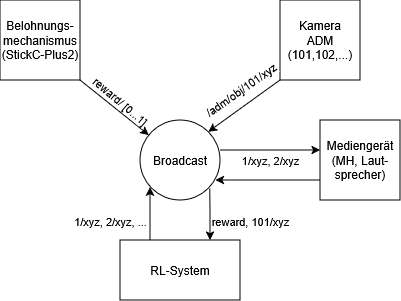

The diagram above was exported from draw.io. Its source (the exported page's mxGraphModel, read from the mxfile embedded in the PNG):
<mxGraphModel dx="815" dy="473" grid="1" gridSize="10" guides="1" tooltips="1" connect="1" arrows="1" fold="1" page="1" pageScale="1" pageWidth="827" pageHeight="1169" math="0" shadow="0">
  <root>
    <mxCell id="0" />
    <mxCell id="1" parent="0" />
    <mxCell id="kJQNMOSJRpLPxQt3ZiVD-1" parent="1" style="ellipse;whiteSpace=wrap;html=1;aspect=fixed;" value="Broadcast" vertex="1">
      <mxGeometry height="80" width="80" x="380" y="320" as="geometry" />
    </mxCell>
    <mxCell id="kJQNMOSJRpLPxQt3ZiVD-2" parent="1" style="rounded=0;whiteSpace=wrap;html=1;" value="RL-System" vertex="1">
      <mxGeometry height="60" width="120" x="360" y="440" as="geometry" />
    </mxCell>
    <mxCell id="kJQNMOSJRpLPxQt3ZiVD-3" parent="1" style="whiteSpace=wrap;html=1;aspect=fixed;" value="&lt;div&gt;Kamera&lt;/div&gt;&lt;div&gt;ADM&lt;/div&gt;&lt;div&gt;(101,102,...)&lt;/div&gt;" vertex="1">
      <mxGeometry height="80" width="80" x="520" y="200" as="geometry" />
    </mxCell>
    <mxCell id="kJQNMOSJRpLPxQt3ZiVD-5" edge="1" parent="1" source="kJQNMOSJRpLPxQt3ZiVD-3" style="endArrow=classic;html=1;rounded=0;exitX=0;exitY=1;exitDx=0;exitDy=0;entryX=1;entryY=0;entryDx=0;entryDy=0;" target="kJQNMOSJRpLPxQt3ZiVD-1" value="">
      <mxGeometry height="50" relative="1" width="50" as="geometry">
        <mxPoint x="453" y="250" as="sourcePoint" />
        <mxPoint x="463" y="320" as="targetPoint" />
      </mxGeometry>
    </mxCell>
    <mxCell id="kJQNMOSJRpLPxQt3ZiVD-6" connectable="0" parent="kJQNMOSJRpLPxQt3ZiVD-5" style="edgeLabel;html=1;align=center;verticalAlign=middle;resizable=0;points=[];rotation=-35;" value="/adm/obj/101/xyz" vertex="1">
      <mxGeometry relative="1" x="-0.0229" y="1" as="geometry">
        <mxPoint x="-5" y="-16" as="offset" />
      </mxGeometry>
    </mxCell>
    <mxCell id="kJQNMOSJRpLPxQt3ZiVD-10" edge="1" parent="1" style="endArrow=classic;html=1;rounded=0;entryX=0.125;entryY=0.838;entryDx=0;entryDy=0;entryPerimeter=0;" target="kJQNMOSJRpLPxQt3ZiVD-1" value="">
      <mxGeometry height="50" relative="1" width="50" as="geometry">
        <mxPoint x="390" y="440" as="sourcePoint" />
        <mxPoint x="440" y="390" as="targetPoint" />
      </mxGeometry>
    </mxCell>
    <mxCell id="kJQNMOSJRpLPxQt3ZiVD-13" connectable="0" parent="kJQNMOSJRpLPxQt3ZiVD-10" style="edgeLabel;html=1;align=center;verticalAlign=middle;resizable=0;points=[];" value="1/xyz, 2/xyz, ..." vertex="1">
      <mxGeometry relative="1" x="-0.063" as="geometry">
        <mxPoint x="-40" y="5" as="offset" />
      </mxGeometry>
    </mxCell>
    <mxCell id="kJQNMOSJRpLPxQt3ZiVD-11" edge="1" parent="1" source="kJQNMOSJRpLPxQt3ZiVD-1" style="endArrow=classic;html=1;rounded=0;entryX=0.667;entryY=0;entryDx=0;entryDy=0;entryPerimeter=0;exitX=0.872;exitY=0.855;exitDx=0;exitDy=0;exitPerimeter=0;" value="">
      <mxGeometry height="50" relative="1" width="50" as="geometry">
        <Array as="points">
          <mxPoint x="450" y="410" />
        </Array>
        <mxPoint x="450.0799999999999" y="394.9599999999999" as="sourcePoint" />
        <mxPoint x="450.03999999999996" y="440" as="targetPoint" />
      </mxGeometry>
    </mxCell>
    <mxCell id="kJQNMOSJRpLPxQt3ZiVD-12" connectable="0" parent="kJQNMOSJRpLPxQt3ZiVD-11" style="edgeLabel;html=1;align=center;verticalAlign=middle;resizable=0;points=[];" value="reward, 101/xyz" vertex="1">
      <mxGeometry relative="1" x="-0.0354" as="geometry">
        <mxPoint x="40" y="7" as="offset" />
      </mxGeometry>
    </mxCell>
    <mxCell id="kJQNMOSJRpLPxQt3ZiVD-14" parent="1" style="whiteSpace=wrap;html=1;aspect=fixed;" value="&lt;div&gt;Belohnungs-&lt;/div&gt;&lt;div&gt;mechanismus&lt;/div&gt;&lt;div&gt;(StickC-Plus2)&lt;/div&gt;" vertex="1">
      <mxGeometry height="80" width="80" x="240" y="200" as="geometry" />
    </mxCell>
    <mxCell id="kJQNMOSJRpLPxQt3ZiVD-15" edge="1" parent="1" source="kJQNMOSJRpLPxQt3ZiVD-14" style="endArrow=classic;html=1;rounded=0;exitX=1;exitY=1;exitDx=0;exitDy=0;" target="kJQNMOSJRpLPxQt3ZiVD-1" value="">
      <mxGeometry height="50" relative="1" width="50" as="geometry">
        <mxPoint x="350" y="320" as="sourcePoint" />
        <mxPoint x="400" y="270" as="targetPoint" />
      </mxGeometry>
    </mxCell>
    <mxCell id="kJQNMOSJRpLPxQt3ZiVD-16" connectable="0" parent="kJQNMOSJRpLPxQt3ZiVD-15" style="edgeLabel;html=1;align=center;verticalAlign=middle;resizable=0;points=[];rotation=40;" value="reward/ [0...1]" vertex="1">
      <mxGeometry relative="1" x="-0.0302" y="-1" as="geometry">
        <mxPoint x="7" y="-7" as="offset" />
      </mxGeometry>
    </mxCell>
    <mxCell id="kJQNMOSJRpLPxQt3ZiVD-18" edge="1" parent="1" style="endArrow=classic;html=1;rounded=0;" value="">
      <mxGeometry height="50" relative="1" width="50" as="geometry">
        <mxPoint x="460" y="350" as="sourcePoint" />
        <mxPoint x="560" y="350" as="targetPoint" />
      </mxGeometry>
    </mxCell>
    <mxCell id="kJQNMOSJRpLPxQt3ZiVD-22" connectable="0" parent="kJQNMOSJRpLPxQt3ZiVD-18" style="edgeLabel;html=1;align=center;verticalAlign=middle;resizable=0;points=[];" value="1/xyz, 2/xyz" vertex="1">
      <mxGeometry relative="1" x="-0.0657" y="-1" as="geometry">
        <mxPoint x="3" y="9" as="offset" />
      </mxGeometry>
    </mxCell>
    <mxCell id="kJQNMOSJRpLPxQt3ZiVD-21" parent="1" style="whiteSpace=wrap;html=1;aspect=fixed;" value="&lt;div&gt;Mediengerät&lt;/div&gt;&lt;div&gt;(MH, Laut-&lt;/div&gt;&lt;div&gt;sprecher)&lt;/div&gt;" vertex="1">
      <mxGeometry height="80" width="80" x="560" y="320" as="geometry" />
    </mxCell>
    <mxCell id="kJQNMOSJRpLPxQt3ZiVD-23" edge="1" parent="1" source="kJQNMOSJRpLPxQt3ZiVD-21" style="endArrow=classic;html=1;rounded=0;exitX=0;exitY=0.75;exitDx=0;exitDy=0;entryX=0.942;entryY=0.75;entryDx=0;entryDy=0;entryPerimeter=0;" target="kJQNMOSJRpLPxQt3ZiVD-1" value="">
      <mxGeometry height="50" relative="1" width="50" as="geometry">
        <Array as="points" />
        <mxPoint x="509.63" y="400" as="sourcePoint" />
        <mxPoint x="470" y="380" as="targetPoint" />
      </mxGeometry>
    </mxCell>
  </root>
</mxGraphModel>